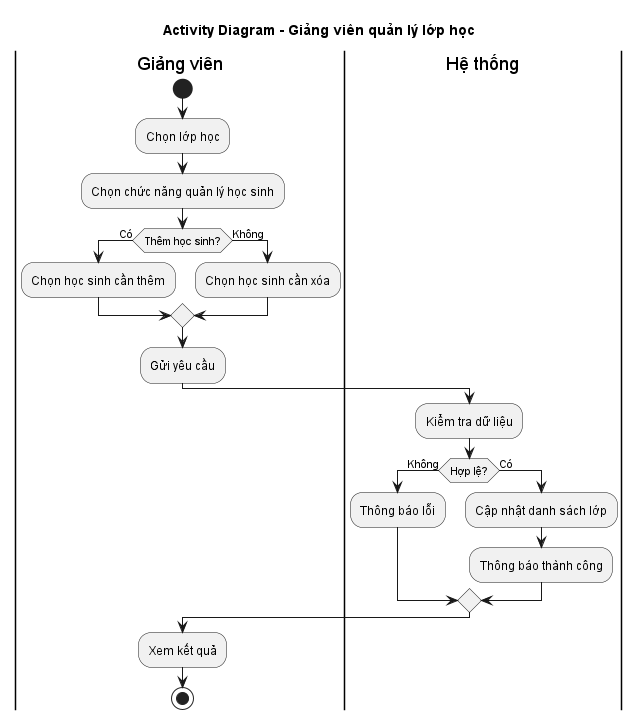

The diagram above was rendered by PlantUML. Its source (embedded in the PNG):
@startuml Teacher_Manage_Class
title Activity Diagram - Giảng viên quản lý lớp học

|Giảng viên|
start

:Chọn lớp học;
:Chọn chức năng quản lý học sinh;

if (Thêm học sinh?) then (Có)
    :Chọn học sinh cần thêm;
else (Không)
    :Chọn học sinh cần xóa;
endif

:Gửi yêu cầu;

|Hệ thống|
:Kiểm tra dữ liệu;

if (Hợp lệ?) then (Không)
    :Thông báo lỗi;
else (Có)
    :Cập nhật danh sách lớp;
    :Thông báo thành công;
endif

|Giảng viên|
:Xem kết quả;

stop
@enduml